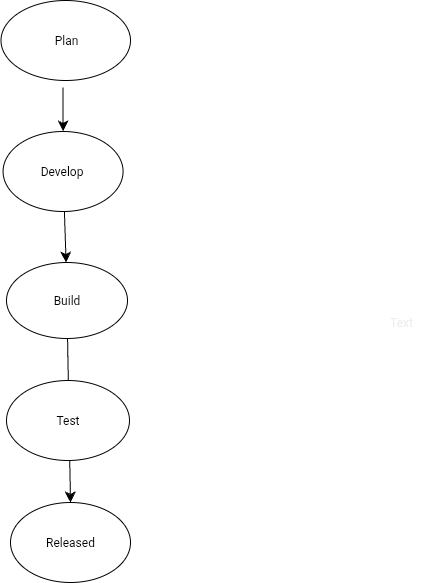

The diagram above was exported from draw.io. Its source (the exported page's mxGraphModel, read from the mxfile embedded in the PNG):
<mxGraphModel dx="311" dy="1131" grid="0" gridSize="10" guides="1" tooltips="1" connect="1" arrows="1" fold="1" page="0" pageScale="1" pageWidth="850" pageHeight="1100" math="0" shadow="0">
  <root>
    <mxCell id="0" />
    <mxCell id="1" parent="0" />
    <mxCell id="D3f3pBAPRb7bjfnmZbFg-6" value="" style="edgeStyle=none;curved=1;rounded=0;orthogonalLoop=1;jettySize=auto;html=1;fontSize=12;startSize=8;endSize=8;" edge="1" parent="1" target="D3f3pBAPRb7bjfnmZbFg-4">
      <mxGeometry relative="1" as="geometry">
        <mxPoint x="194.57" y="8" as="sourcePoint" />
      </mxGeometry>
    </mxCell>
    <mxCell id="7TSYnvMETNXpqvdwoKLW-19" value="Text" style="text;html=1;align=center;verticalAlign=middle;whiteSpace=wrap;rounded=0;fontColor=#EEEEEE;" parent="1" vertex="1">
      <mxGeometry x="503" y="228" width="60" height="30" as="geometry" />
    </mxCell>
    <mxCell id="D3f3pBAPRb7bjfnmZbFg-8" value="" style="edgeStyle=none;curved=1;rounded=0;orthogonalLoop=1;jettySize=auto;html=1;fontSize=12;startSize=8;endSize=8;entryX=0.5;entryY=0;entryDx=0;entryDy=0;" edge="1" parent="1" source="D3f3pBAPRb7bjfnmZbFg-2" target="D3f3pBAPRb7bjfnmZbFg-5">
      <mxGeometry relative="1" as="geometry">
        <mxPoint x="196" y="415" as="targetPoint" />
      </mxGeometry>
    </mxCell>
    <mxCell id="D3f3pBAPRb7bjfnmZbFg-2" value="Build" style="ellipse;whiteSpace=wrap;html=1;" vertex="1" parent="1">
      <mxGeometry x="138" y="183" width="121" height="76" as="geometry" />
    </mxCell>
    <mxCell id="D3f3pBAPRb7bjfnmZbFg-3" value="Test" style="ellipse;whiteSpace=wrap;html=1;" vertex="1" parent="1">
      <mxGeometry x="138" y="301" width="123" height="80" as="geometry" />
    </mxCell>
    <mxCell id="D3f3pBAPRb7bjfnmZbFg-7" value="" style="edgeStyle=none;curved=1;rounded=0;orthogonalLoop=1;jettySize=auto;html=1;fontSize=12;startSize=8;endSize=8;" edge="1" parent="1" source="D3f3pBAPRb7bjfnmZbFg-4" target="D3f3pBAPRb7bjfnmZbFg-2">
      <mxGeometry relative="1" as="geometry" />
    </mxCell>
    <mxCell id="D3f3pBAPRb7bjfnmZbFg-4" value="Develop&amp;nbsp;" style="ellipse;whiteSpace=wrap;html=1;" vertex="1" parent="1">
      <mxGeometry x="134.57" y="52" width="120" height="80" as="geometry" />
    </mxCell>
    <mxCell id="D3f3pBAPRb7bjfnmZbFg-5" value="Released" style="ellipse;whiteSpace=wrap;html=1;" vertex="1" parent="1">
      <mxGeometry x="142" y="423" width="120" height="80" as="geometry" />
    </mxCell>
    <mxCell id="D3f3pBAPRb7bjfnmZbFg-10" value="Plan" style="ellipse;whiteSpace=wrap;html=1;" vertex="1" parent="1">
      <mxGeometry x="132.5" y="-79" width="129.5" height="80" as="geometry" />
    </mxCell>
  </root>
</mxGraphModel>